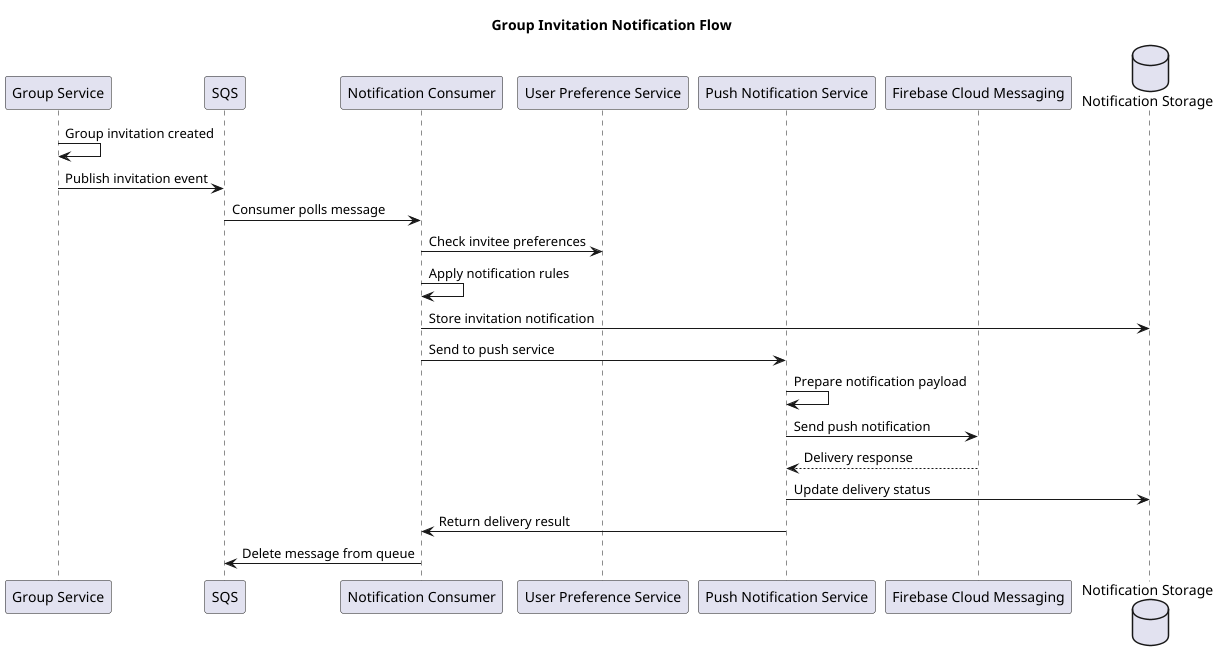

The diagram above was rendered by PlantUML. Its source (embedded in the PNG):
@startuml
title Group Invitation Notification Flow

participant "Group Service" as Group
participant "SQS" as SQS
participant "Notification Consumer" as Consumer
participant "User Preference Service" as Prefs
participant "Push Notification Service" as Push
participant "Firebase Cloud Messaging" as FCM
database "Notification Storage" as DB

Group -> Group: Group invitation created
Group -> SQS: Publish invitation event
SQS -> Consumer: Consumer polls message
Consumer -> Prefs: Check invitee preferences
Consumer -> Consumer: Apply notification rules
Consumer -> DB: Store invitation notification
Consumer -> Push: Send to push service
Push -> Push: Prepare notification payload
Push -> FCM: Send push notification
FCM --> Push: Delivery response
Push -> DB: Update delivery status
Push -> Consumer: Return delivery result
Consumer -> SQS: Delete message from queue
@enduml